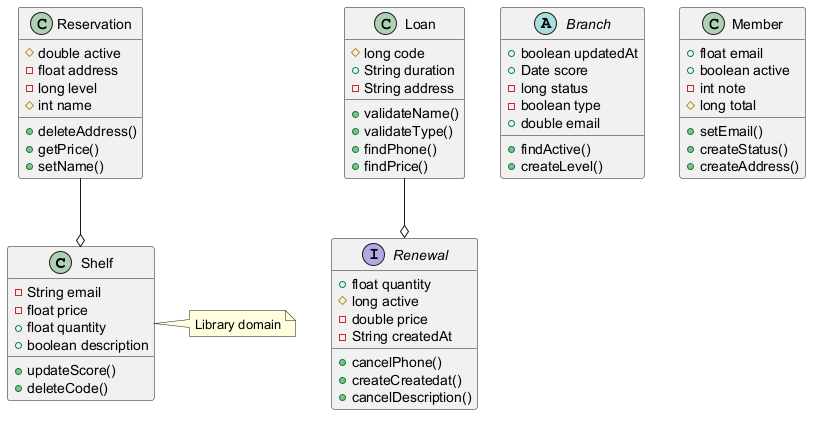

The diagram above was rendered by PlantUML. Its source (embedded in the PNG):
@startuml

class Shelf {
  -String email
  -float price
  +float quantity
  +boolean description
  +updateScore()
  +deleteCode()
}
interface Renewal {
  +float quantity
  #long active
  -double price
  -String createdAt
  +cancelPhone()
  +createCreatedat()
  +cancelDescription()
}
abstract class Branch {
  +boolean updatedAt
  +Date score
  -long status
  -boolean type
  +double email
  +findActive()
  +createLevel()
}
class Reservation {
  #double active
  -float address
  -long level
  #int name
  +deleteAddress()
  +getPrice()
  +setName()
}
class Loan {
  #long code
  +String duration
  -String address
  +validateName()
  +validateType()
  +findPhone()
  +findPrice()
}
class Member {
  +float email
  +boolean active
  -int note
  #long total
  +setEmail()
  +createStatus()
  +createAddress()
}
Loan --o Renewal
Reservation --o Shelf
note right of Shelf : Library domain
@enduml